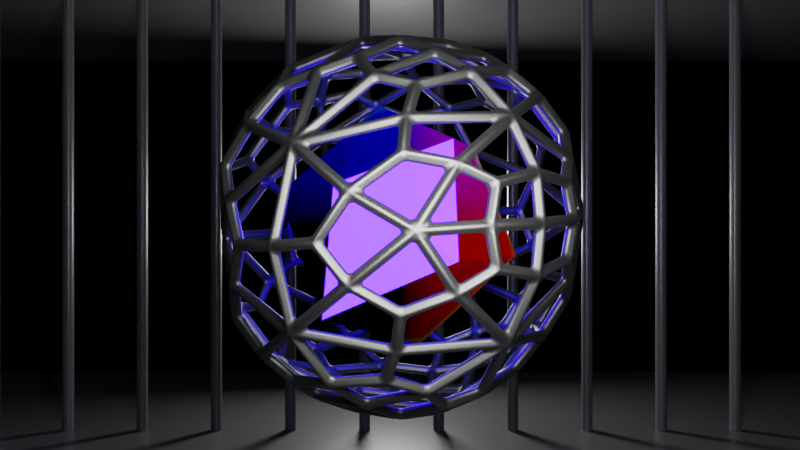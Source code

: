 # Source: selfmade1.blend  (saved by Blender 2.90.8; exported with 4.5.12 LTS)
import bpy
from mathutils import Matrix  # noqa: F401  (used for matrix-valued properties, if any)

bpy.ops.wm.read_factory_settings(use_empty=True)
scene = bpy.context.scene
scene.name = 'Scene'

# ---- collections
col_collection = bpy.data.collections.new('Collection'); scene.collection.children.link(col_collection)

# ---- materials (node trees are filled in below, after node groups)
mat_material_001 = bpy.data.materials.new('Material.001')
mat_material_001.use_transparent_shadow = False
mat_material_002 = bpy.data.materials.new('Material.002')
mat_material_002.use_transparent_shadow = False
mat_material_003 = bpy.data.materials.new('Material.003')
mat_material_003.use_transparent_shadow = False

# ---- material node trees
mat_material_001.use_nodes = True; mat_material_001.node_tree.nodes.clear()
_N = mat_material_001.node_tree.nodes; _L = mat_material_001.node_tree.links
n0 = _N.new('ShaderNodeBsdfPrincipled'); n0.name = 'Principled BSDF'; n0.location = (10, 300)
n0.distribution = 'GGX'
n0.subsurface_method = 'BURLEY'
n0.inputs[3].default_value = 1.45
n0.inputs[27].default_value = (0.0, 0.0, 0.0, 1.0)
n0.inputs[28].default_value = 1.0
n1 = _N.new('ShaderNodeOutputMaterial'); n1.name = 'Material Output'; n1.location = (300, 300)
n2 = _N.new('ShaderNodeValToRGB'); n2.name = 'ColorRamp'; n2.location = (-363, 262)
while len(n2.color_ramp.elements) > 1: n2.color_ramp.elements.remove(n2.color_ramp.elements[-1])
n2.color_ramp.elements[0].position = 0.5036; n2.color_ramp.elements[0].color = (0.0, 0.0, 0.0, 1.0)
_e = n2.color_ramp.elements.new(1.0); _e.color = (1.0, 0.8376, 0.9895, 1.0)
_L.new(n0.outputs[0], n1.inputs[0])
_L.new(n2.outputs[0], n0.inputs[0])
n1.is_active_output = True
mat_material_002.use_nodes = True; mat_material_002.node_tree.nodes.clear()
_N = mat_material_002.node_tree.nodes; _L = mat_material_002.node_tree.links
n0 = _N.new('ShaderNodeEmission'); n0.name = 'Emission.001'; n0.location = (-115, 357)
n0.inputs[0].default_value = (0.002241, 0.0, 0.201, 1.0)
n0.inputs[1].default_value = 451.6
n1 = _N.new('ShaderNodeBsdfAnisotropic'); n1.name = 'Glossy BSDF'; n1.location = (-121, 244)
n1.distribution = 'GGX'
n1.inputs[1].default_value = 0.5185
n2 = _N.new('ShaderNodeMapping'); n2.name = 'Mapping'; n2.location = (-348, 326)
n3 = _N.new('ShaderNodeTexCoord'); n3.name = 'Texture Coordinate'; n3.location = (-553, 313)
n4 = _N.new('ShaderNodeFresnel'); n4.name = 'Fresnel'; n4.location = (178, 477)
n4.inputs[0].default_value = 0.6
n5 = _N.new('ShaderNodeBsdfDiffuse'); n5.name = 'Diffuse BSDF'; n5.location = (-127, 481)
n6 = _N.new('ShaderNodeLayerWeight'); n6.name = 'Layer Weight'; n6.location = (-296, 503)
n7 = _N.new('ShaderNodeMixShader'); n7.name = 'Mix Shader.001'; n7.location = (105, 362)
n8 = _N.new('ShaderNodeMixShader'); n8.name = 'Mix Shader'; n8.location = (429, 301)
n9 = _N.new('ShaderNodeOutputMaterial'); n9.name = 'Material Output'; n9.location = (633, 302)
_L.new(n2.outputs[0], n1.inputs[0])
_L.new(n3.outputs[3], n2.inputs[0])
_L.new(n7.outputs[0], n8.inputs[1])
_L.new(n0.outputs[0], n7.inputs[2])
_L.new(n4.outputs[0], n8.inputs[0])
_L.new(n6.outputs[0], n7.inputs[1])
_L.new(n1.outputs[0], n8.inputs[2])
_L.new(n8.outputs[0], n9.inputs[0])
n9.is_active_output = True
mat_material_003.use_nodes = True; mat_material_003.node_tree.nodes.clear()
_N = mat_material_003.node_tree.nodes; _L = mat_material_003.node_tree.links
n0 = _N.new('ShaderNodeOutputMaterial'); n0.name = 'Material Output'; n0.location = (300, 300)
n1 = _N.new('ShaderNodeBsdfPrincipled'); n1.name = 'Principled BSDF'; n1.location = (10, 300)
n1.distribution = 'GGX'
n1.subsurface_method = 'BURLEY'
n1.inputs[0].default_value = (0.07659, 0.07659, 0.07659, 1.0)
n1.inputs[1].default_value = 0.1273
n1.inputs[2].default_value = 0.3582
n1.inputs[3].default_value = 1.45
n1.inputs[27].default_value = (0.0, 0.0, 0.0, 1.0)
n1.inputs[28].default_value = 1.0
_L.new(n1.outputs[0], n0.inputs[0])
n0.is_active_output = True

# ---- world
world_world = bpy.data.worlds.new('World'); scene.world = world_world
world_world.use_nodes = True; world_world.node_tree.nodes.clear()
_N = world_world.node_tree.nodes; _L = world_world.node_tree.links
n0 = _N.new('ShaderNodeOutputWorld'); n0.name = 'World Output'; n0.location = (300, 300)
n1 = _N.new('ShaderNodeBackground'); n1.name = 'Background'; n1.location = (10, 300)
n1.inputs[0].default_value = (0.0, 0.0, 0.0, 1.0)
_L.new(n1.outputs[0], n0.inputs[0])
n0.is_active_output = True
world_world.color = (0.05088, 0.05088, 0.05088)
world_world.use_sun_shadow = False
world_world.sun_shadow_jitter_overblur = 0.0

# ---- cameras
cam_camera_001 = bpy.data.cameras.new('Camera.001')
cam_camera_001.lens = 33.0

# ---- lights
light_point = bpy.data.lights.new('Point', 'POINT')
light_point.transmission_factor = 0.0
light_point.energy = 0.0
light_point.shadow_soft_size = 0.25
light_point.shadow_maximum_resolution = 0.006
light_point.use_absolute_resolution = True
light_area = bpy.data.lights.new('Area', 'AREA')
light_area.transmission_factor = 0.0
light_area.energy = 125.7
light_area.shadow_soft_size = 1.0
light_area.shadow_maximum_resolution = 0.006
light_area.use_absolute_resolution = True
light_area.size = 1.0
light_area.size_y = 1.0
light_area_001 = bpy.data.lights.new('Area.001', 'AREA')
light_area_001.transmission_factor = 0.0
light_area_001.energy = 125.7
light_area_001.shadow_soft_size = 1.0
light_area_001.shadow_maximum_resolution = 0.006
light_area_001.use_absolute_resolution = True
light_area_001.size = 1.0
light_area_001.size_y = 1.0
light_area_002 = bpy.data.lights.new('Area.002', 'AREA')
light_area_002.transmission_factor = 0.0
light_area_002.energy = 235.6
light_area_002.shadow_soft_size = 1.0
light_area_002.shadow_maximum_resolution = 0.006
light_area_002.use_absolute_resolution = True
light_area_002.size = 1.0
light_area_002.size_y = 1.0
light_area_003 = bpy.data.lights.new('Area.003', 'AREA')
light_area_003.transmission_factor = 0.0
light_area_003.energy = 235.6
light_area_003.shadow_soft_size = 1.0
light_area_003.shadow_maximum_resolution = 0.006
light_area_003.use_absolute_resolution = True
light_area_003.size = 1.0
light_area_003.size_y = 1.0

# ---- meshes
me_icosphere = bpy.data.meshes.new('Icosphere')
me_icosphere.from_pydata([(0.0, 0.0, -1.0), (0.7236, -0.5257, -0.4472), (-0.2764, -0.8506, -0.4472), (-0.8944, 0.0, -0.4472), (-0.2764, 0.8506, -0.4472), (0.7236, 0.5257, -0.4472), (0.2764, -0.8506, 0.4472), (-0.7236, -0.5257, 0.4472), (-0.7236, 0.5257, 0.4472), (0.2764, 0.8506, 0.4472), (0.8944, 0.0, 0.4472), (0.0, 0.0, 1.0), (-0.1625, -0.5, -0.8507), (0.4253, -0.309, -0.8507), (0.2629, -0.809, -0.5257), (0.8506, 0.0, -0.5257), (0.4253, 0.309, -0.8507), (-0.5257, 0.0, -0.8507), (-0.6882, -0.5, -0.5257), (-0.1625, 0.5, -0.8507), (-0.6882, 0.5, -0.5257), (0.2629, 0.809, -0.5257), (0.9511, -0.309, 0.0), (0.9511, 0.309, 0.0), (0.0, -1.0, 0.0), (0.5878, -0.809, 0.0), (-0.9511, -0.309, 0.0), (-0.5878, -0.809, 0.0), (-0.5878, 0.809, 0.0), (-0.9511, 0.309, 0.0), (0.5878, 0.809, 0.0), (0.0, 1.0, 0.0), (0.6882, -0.5, 0.5257), (-0.2629, -0.809, 0.5257), (-0.8506, 0.0, 0.5257), (-0.2629, 0.809, 0.5257), (0.6882, 0.5, 0.5257), (0.1625, -0.5, 0.8507), (0.5257, 0.0, 0.8507), (-0.4253, -0.309, 0.8507), (-0.4253, 0.309, 0.8507), (0.1625, 0.5, 0.8507)], [], [(0, 13, 12), (1, 13, 15), (0, 12, 17), (0, 17, 19), (0, 19, 16), (1, 15, 22), (2, 14, 24), (3, 18, 26), (4, 20, 28), (5, 21, 30), (1, 22, 25), (2, 24, 27), (3, 26, 29), (4, 28, 31), (5, 30, 23), (6, 32, 37), (7, 33, 39), (8, 34, 40), (9, 35, 41), (10, 36, 38), (38, 41, 11), (38, 36, 41), (36, 9, 41), (41, 40, 11), (41, 35, 40), (35, 8, 40), (40, 39, 11), (40, 34, 39), (34, 7, 39), (39, 37, 11), (39, 33, 37), (33, 6, 37), (37, 38, 11), (37, 32, 38), (32, 10, 38), (23, 36, 10), (23, 30, 36), (30, 9, 36), (31, 35, 9), (31, 28, 35), (28, 8, 35), (29, 34, 8), (29, 26, 34), (26, 7, 34), (27, 33, 7), (27, 24, 33), (24, 6, 33), (25, 32, 6), (25, 22, 32), (22, 10, 32), (30, 31, 9), (30, 21, 31), (21, 4, 31), (28, 29, 8), (28, 20, 29), (20, 3, 29), (26, 27, 7), (26, 18, 27), (18, 2, 27), (24, 25, 6), (24, 14, 25), (14, 1, 25), (22, 23, 10), (22, 15, 23), (15, 5, 23), (16, 21, 5), (16, 19, 21), (19, 4, 21), (19, 20, 4), (19, 17, 20), (17, 3, 20), (17, 18, 3), (17, 12, 18), (12, 2, 18), (15, 16, 5), (15, 13, 16), (13, 0, 16), (12, 14, 2), (12, 13, 14), (13, 1, 14)])
me_icosphere.polygons.foreach_set('use_smooth', [True] * 80)
_uv = me_icosphere.uv_layers.new(name='UVMap')
_uv.uv.foreach_set('vector', [0.8182, 0.0, 0.7727, 0.07873, 0.8636, 0.07873, 0.7273, 0.1575, 0.6818, 0.07873, 0.6364, 0.1575, 0.09091, 0.0, 0.04545, 0.07873, 0.1364, 0.07873, 0.2727, 0.0, 0.2273, 0.07873, 0.3182, 0.07873, 0.4545, 0.0, 0.4091, 0.07873, 0.5, 0.07873, 0.7273, 0.1575, 0.6364, 0.1575, 0.6818, 0.2362, 0.9091, 0.1575, 0.8182, 0.1575, 0.8636, 0.2362, 0.1818, 0.1575, 0.09091, 0.1575, 0.1364, 0.2362, 0.3636, 0.1575, 0.2727, 0.1575, 0.3182, 0.2362, 0.5455, 0.1575, 0.4545, 0.1575, 0.5, 0.2362, 0.7273, 0.1575, 0.6818, 0.2362, 0.7727, 0.2362, 0.9091, 0.1575, 0.8636, 0.2362, 0.9545, 0.2362, 0.1818, 0.1575, 0.1364, 0.2362, 0.2273, 0.2362, 0.3636, 0.1575, 0.3182, 0.2362, 0.4091, 0.2362, 0.5455, 0.1575, 0.5, 0.2362, 0.5909, 0.2362, 0.8182, 0.3149, 0.7273, 0.3149, 0.7727, 0.3937, 1.0, 0.3149, 0.9091, 0.3149, 0.9545, 0.3937, 0.2727, 0.3149, 0.1818, 0.3149, 0.2273, 0.3937, 0.4545, 0.3149, 0.3636, 0.3149, 0.4091, 0.3937, 0.6364, 0.3149, 0.5455, 0.3149, 0.5909, 0.3937, 0.5909, 0.3937, 0.5, 0.3937, 0.5455, 0.4724, 0.5909, 0.3937, 0.5455, 0.3149, 0.5, 0.3937, 0.5455, 0.3149, 0.4545, 0.3149, 0.5, 0.3937, 0.4091, 0.3937, 0.3182, 0.3937, 0.3636, 0.4724, 0.4091, 0.3937, 0.3636, 0.3149, 0.3182, 0.3937, 0.3636, 0.3149, 0.2727, 0.3149, 0.3182, 0.3937, 0.2273, 0.3937, 0.1364, 0.3937, 0.1818, 0.4724, 0.2273, 0.3937, 0.1818, 0.3149, 0.1364, 0.3937, 0.1818, 0.3149, 0.09091, 0.3149, 0.1364, 0.3937, 0.9545, 0.3937, 0.8636, 0.3937, 0.9091, 0.4724, 0.9545, 0.3937, 0.9091, 0.3149, 0.8636, 0.3937, 0.9091, 0.3149, 0.8182, 0.3149, 0.8636, 0.3937, 0.7727, 0.3937, 0.6818, 0.3937, 0.7273, 0.4724, 0.7727, 0.3937, 0.7273, 0.3149, 0.6818, 0.3937, 0.7273, 0.3149, 0.6364, 0.3149, 0.6818, 0.3937, 0.5909, 0.2362, 0.5455, 0.3149, 0.6364, 0.3149, 0.5909, 0.2362, 0.5, 0.2362, 0.5455, 0.3149, 0.5, 0.2362, 0.4545, 0.3149, 0.5455, 0.3149, 0.4091, 0.2362, 0.3636, 0.3149, 0.4545, 0.3149, 0.4091, 0.2362, 0.3182, 0.2362, 0.3636, 0.3149, 0.3182, 0.2362, 0.2727, 0.3149, 0.3636, 0.3149, 0.2273, 0.2362, 0.1818, 0.3149, 0.2727, 0.3149, 0.2273, 0.2362, 0.1364, 0.2362, 0.1818, 0.3149, 0.1364, 0.2362, 0.09091, 0.3149, 0.1818, 0.3149, 0.9545, 0.2362, 0.9091, 0.3149, 1.0, 0.3149, 0.9545, 0.2362, 0.8636, 0.2362, 0.9091, 0.3149, 0.8636, 0.2362, 0.8182, 0.3149, 0.9091, 0.3149, 0.7727, 0.2362, 0.7273, 0.3149, 0.8182, 0.3149, 0.7727, 0.2362, 0.6818, 0.2362, 0.7273, 0.3149, 0.6818, 0.2362, 0.6364, 0.3149, 0.7273, 0.3149, 0.5, 0.2362, 0.4091, 0.2362, 0.4545, 0.3149, 0.5, 0.2362, 0.4545, 0.1575, 0.4091, 0.2362, 0.4545, 0.1575, 0.3636, 0.1575, 0.4091, 0.2362, 0.3182, 0.2362, 0.2273, 0.2362, 0.2727, 0.3149, 0.3182, 0.2362, 0.2727, 0.1575, 0.2273, 0.2362, 0.2727, 0.1575, 0.1818, 0.1575, 0.2273, 0.2362, 0.1364, 0.2362, 0.04545, 0.2362, 0.09091, 0.3149, 0.1364, 0.2362, 0.09091, 0.1575, 0.04545, 0.2362, 0.09091, 0.1575, 0.0, 0.1575, 0.04545, 0.2362, 0.8636, 0.2362, 0.7727, 0.2362, 0.8182, 0.3149, 0.8636, 0.2362, 0.8182, 0.1575, 0.7727, 0.2362, 0.8182, 0.1575, 0.7273, 0.1575, 0.7727, 0.2362, 0.6818, 0.2362, 0.5909, 0.2362, 0.6364, 0.3149, 0.6818, 0.2362, 0.6364, 0.1575, 0.5909, 0.2362, 0.6364, 0.1575, 0.5455, 0.1575, 0.5909, 0.2362, 0.5, 0.07873, 0.4545, 0.1575, 0.5455, 0.1575, 0.5, 0.07873, 0.4091, 0.07873, 0.4545, 0.1575, 0.4091, 0.07873, 0.3636, 0.1575, 0.4545, 0.1575, 0.3182, 0.07873, 0.2727, 0.1575, 0.3636, 0.1575, 0.3182, 0.07873, 0.2273, 0.07873, 0.2727, 0.1575, 0.2273, 0.07873, 0.1818, 0.1575, 0.2727, 0.1575, 0.1364, 0.07873, 0.09091, 0.1575, 0.1818, 0.1575, 0.1364, 0.07873, 0.04545, 0.07873, 0.09091, 0.1575, 0.04545, 0.07873, 0.0, 0.1575, 0.09091, 0.1575, 0.6364, 0.1575, 0.5909, 0.07873, 0.5455, 0.1575, 0.6364, 0.1575, 0.6818, 0.07873, 0.5909, 0.07873, 0.6818, 0.07873, 0.6364, 0.0, 0.5909, 0.07873, 0.8636, 0.07873, 0.8182, 0.1575, 0.9091, 0.1575, 0.8636, 0.07873, 0.7727, 0.07873, 0.8182, 0.1575, 0.7727, 0.07873, 0.7273, 0.1575, 0.8182, 0.1575])
me_icosphere.materials.append(mat_material_001)
me_icosphere.use_remesh_fix_poles = True
me_icosphere.use_remesh_preserve_attributes = False
me_icosphere.use_mirror_vertex_groups = False
me_icosphere.update()
me_icosphere_001 = bpy.data.meshes.new('Icosphere.001')
me_icosphere_001.from_pydata([(0.0, 0.0, -1.0), (0.7236, -0.5257, -0.4472), (-0.2764, -0.8506, -0.4472), (-0.8944, 0.0, -0.4472), (-0.2764, 0.8506, -0.4472), (0.7236, 0.5257, -0.4472), (0.2764, -0.8506, 0.4472), (-0.7236, -0.5257, 0.4472), (-0.7236, 0.5257, 0.4472), (0.2764, 0.8506, 0.4472), (0.8944, 0.0, 0.4472), (0.0, 0.0, 1.0), (-0.1625, -0.5, -0.8507), (0.4253, -0.309, -0.8507), (0.2629, -0.809, -0.5257), (0.8506, 0.0, -0.5257), (0.4253, 0.309, -0.8507), (-0.5257, 0.0, -0.8507), (-0.6882, -0.5, -0.5257), (-0.1625, 0.5, -0.8507), (-0.6882, 0.5, -0.5257), (0.2629, 0.809, -0.5257), (0.9511, -0.309, 0.0), (0.9511, 0.309, 0.0), (0.0, -1.0, 0.0), (0.5878, -0.809, 0.0), (-0.9511, -0.309, 0.0), (-0.5878, -0.809, 0.0), (-0.5878, 0.809, 0.0), (-0.9511, 0.309, 0.0), (0.5878, 0.809, 0.0), (0.0, 1.0, 0.0), (0.6882, -0.5, 0.5257), (-0.2629, -0.809, 0.5257), (-0.8506, 0.0, 0.5257), (-0.2629, 0.809, 0.5257), (0.6882, 0.5, 0.5257), (0.1625, -0.5, 0.8507), (0.5257, 0.0, 0.8507), (-0.4253, -0.309, 0.8507), (-0.4253, 0.309, 0.8507), (0.1625, 0.5, 0.8507)], [], [(0, 13, 12), (1, 13, 15), (0, 12, 17), (0, 17, 19), (0, 19, 16), (1, 15, 22), (2, 14, 24), (3, 18, 26), (4, 20, 28), (5, 21, 30), (1, 22, 25), (2, 24, 27), (3, 26, 29), (4, 28, 31), (5, 30, 23), (6, 32, 37), (7, 33, 39), (8, 34, 40), (9, 35, 41), (10, 36, 38), (38, 41, 11), (38, 36, 41), (36, 9, 41), (41, 40, 11), (41, 35, 40), (35, 8, 40), (40, 39, 11), (40, 34, 39), (34, 7, 39), (39, 37, 11), (39, 33, 37), (33, 6, 37), (37, 38, 11), (37, 32, 38), (32, 10, 38), (23, 36, 10), (23, 30, 36), (30, 9, 36), (31, 35, 9), (31, 28, 35), (28, 8, 35), (29, 34, 8), (29, 26, 34), (26, 7, 34), (27, 33, 7), (27, 24, 33), (24, 6, 33), (25, 32, 6), (25, 22, 32), (22, 10, 32), (30, 31, 9), (30, 21, 31), (21, 4, 31), (28, 29, 8), (28, 20, 29), (20, 3, 29), (26, 27, 7), (26, 18, 27), (18, 2, 27), (24, 25, 6), (24, 14, 25), (14, 1, 25), (22, 23, 10), (22, 15, 23), (15, 5, 23), (16, 21, 5), (16, 19, 21), (19, 4, 21), (19, 20, 4), (19, 17, 20), (17, 3, 20), (17, 18, 3), (17, 12, 18), (12, 2, 18), (15, 16, 5), (15, 13, 16), (13, 0, 16), (12, 14, 2), (12, 13, 14), (13, 1, 14)])
_uv = me_icosphere_001.uv_layers.new(name='UVMap')
_uv.uv.foreach_set('vector', [0.8182, 0.0, 0.7727, 0.07873, 0.8636, 0.07873, 0.7273, 0.1575, 0.6818, 0.07873, 0.6364, 0.1575, 0.09091, 0.0, 0.04545, 0.07873, 0.1364, 0.07873, 0.2727, 0.0, 0.2273, 0.07873, 0.3182, 0.07873, 0.4545, 0.0, 0.4091, 0.07873, 0.5, 0.07873, 0.7273, 0.1575, 0.6364, 0.1575, 0.6818, 0.2362, 0.9091, 0.1575, 0.8182, 0.1575, 0.8636, 0.2362, 0.1818, 0.1575, 0.09091, 0.1575, 0.1364, 0.2362, 0.3636, 0.1575, 0.2727, 0.1575, 0.3182, 0.2362, 0.5455, 0.1575, 0.4545, 0.1575, 0.5, 0.2362, 0.7273, 0.1575, 0.6818, 0.2362, 0.7727, 0.2362, 0.9091, 0.1575, 0.8636, 0.2362, 0.9545, 0.2362, 0.1818, 0.1575, 0.1364, 0.2362, 0.2273, 0.2362, 0.3636, 0.1575, 0.3182, 0.2362, 0.4091, 0.2362, 0.5455, 0.1575, 0.5, 0.2362, 0.5909, 0.2362, 0.8182, 0.3149, 0.7273, 0.3149, 0.7727, 0.3937, 1.0, 0.3149, 0.9091, 0.3149, 0.9545, 0.3937, 0.2727, 0.3149, 0.1818, 0.3149, 0.2273, 0.3937, 0.4545, 0.3149, 0.3636, 0.3149, 0.4091, 0.3937, 0.6364, 0.3149, 0.5455, 0.3149, 0.5909, 0.3937, 0.5909, 0.3937, 0.5, 0.3937, 0.5455, 0.4724, 0.5909, 0.3937, 0.5455, 0.3149, 0.5, 0.3937, 0.5455, 0.3149, 0.4545, 0.3149, 0.5, 0.3937, 0.4091, 0.3937, 0.3182, 0.3937, 0.3636, 0.4724, 0.4091, 0.3937, 0.3636, 0.3149, 0.3182, 0.3937, 0.3636, 0.3149, 0.2727, 0.3149, 0.3182, 0.3937, 0.2273, 0.3937, 0.1364, 0.3937, 0.1818, 0.4724, 0.2273, 0.3937, 0.1818, 0.3149, 0.1364, 0.3937, 0.1818, 0.3149, 0.09091, 0.3149, 0.1364, 0.3937, 0.9545, 0.3937, 0.8636, 0.3937, 0.9091, 0.4724, 0.9545, 0.3937, 0.9091, 0.3149, 0.8636, 0.3937, 0.9091, 0.3149, 0.8182, 0.3149, 0.8636, 0.3937, 0.7727, 0.3937, 0.6818, 0.3937, 0.7273, 0.4724, 0.7727, 0.3937, 0.7273, 0.3149, 0.6818, 0.3937, 0.7273, 0.3149, 0.6364, 0.3149, 0.6818, 0.3937, 0.5909, 0.2362, 0.5455, 0.3149, 0.6364, 0.3149, 0.5909, 0.2362, 0.5, 0.2362, 0.5455, 0.3149, 0.5, 0.2362, 0.4545, 0.3149, 0.5455, 0.3149, 0.4091, 0.2362, 0.3636, 0.3149, 0.4545, 0.3149, 0.4091, 0.2362, 0.3182, 0.2362, 0.3636, 0.3149, 0.3182, 0.2362, 0.2727, 0.3149, 0.3636, 0.3149, 0.2273, 0.2362, 0.1818, 0.3149, 0.2727, 0.3149, 0.2273, 0.2362, 0.1364, 0.2362, 0.1818, 0.3149, 0.1364, 0.2362, 0.09091, 0.3149, 0.1818, 0.3149, 0.9545, 0.2362, 0.9091, 0.3149, 1.0, 0.3149, 0.9545, 0.2362, 0.8636, 0.2362, 0.9091, 0.3149, 0.8636, 0.2362, 0.8182, 0.3149, 0.9091, 0.3149, 0.7727, 0.2362, 0.7273, 0.3149, 0.8182, 0.3149, 0.7727, 0.2362, 0.6818, 0.2362, 0.7273, 0.3149, 0.6818, 0.2362, 0.6364, 0.3149, 0.7273, 0.3149, 0.5, 0.2362, 0.4091, 0.2362, 0.4545, 0.3149, 0.5, 0.2362, 0.4545, 0.1575, 0.4091, 0.2362, 0.4545, 0.1575, 0.3636, 0.1575, 0.4091, 0.2362, 0.3182, 0.2362, 0.2273, 0.2362, 0.2727, 0.3149, 0.3182, 0.2362, 0.2727, 0.1575, 0.2273, 0.2362, 0.2727, 0.1575, 0.1818, 0.1575, 0.2273, 0.2362, 0.1364, 0.2362, 0.04545, 0.2362, 0.09091, 0.3149, 0.1364, 0.2362, 0.09091, 0.1575, 0.04545, 0.2362, 0.09091, 0.1575, 0.0, 0.1575, 0.04545, 0.2362, 0.8636, 0.2362, 0.7727, 0.2362, 0.8182, 0.3149, 0.8636, 0.2362, 0.8182, 0.1575, 0.7727, 0.2362, 0.8182, 0.1575, 0.7273, 0.1575, 0.7727, 0.2362, 0.6818, 0.2362, 0.5909, 0.2362, 0.6364, 0.3149, 0.6818, 0.2362, 0.6364, 0.1575, 0.5909, 0.2362, 0.6364, 0.1575, 0.5455, 0.1575, 0.5909, 0.2362, 0.5, 0.07873, 0.4545, 0.1575, 0.5455, 0.1575, 0.5, 0.07873, 0.4091, 0.07873, 0.4545, 0.1575, 0.4091, 0.07873, 0.3636, 0.1575, 0.4545, 0.1575, 0.3182, 0.07873, 0.2727, 0.1575, 0.3636, 0.1575, 0.3182, 0.07873, 0.2273, 0.07873, 0.2727, 0.1575, 0.2273, 0.07873, 0.1818, 0.1575, 0.2727, 0.1575, 0.1364, 0.07873, 0.09091, 0.1575, 0.1818, 0.1575, 0.1364, 0.07873, 0.04545, 0.07873, 0.09091, 0.1575, 0.04545, 0.07873, 0.0, 0.1575, 0.09091, 0.1575, 0.6364, 0.1575, 0.5909, 0.07873, 0.5455, 0.1575, 0.6364, 0.1575, 0.6818, 0.07873, 0.5909, 0.07873, 0.6818, 0.07873, 0.6364, 0.0, 0.5909, 0.07873, 0.8636, 0.07873, 0.8182, 0.1575, 0.9091, 0.1575, 0.8636, 0.07873, 0.7727, 0.07873, 0.8182, 0.1575, 0.7727, 0.07873, 0.7273, 0.1575, 0.8182, 0.1575])
me_icosphere_001.materials.append(mat_material_002)
me_icosphere_001.use_remesh_fix_poles = True
me_icosphere_001.use_remesh_preserve_attributes = False
me_icosphere_001.use_mirror_vertex_groups = False
me_icosphere_001.update()
me_cube_001 = bpy.data.meshes.new('Cube.001')
me_cube_001.from_pydata([(-1.0, -1.0, -1.0), (-1.0, -1.0, 1.0), (-1.0, 1.0, -1.0), (-1.0, 1.0, 1.0), (1.0, -1.0, -1.0), (1.0, -1.0, 1.0), (1.0, 1.0, -1.0), (1.0, 1.0, 1.0)], [], [(0, 1, 3, 2), (2, 3, 7, 6), (6, 7, 5, 4), (4, 5, 1, 0), (2, 6, 4, 0), (7, 3, 1, 5)])
_uv = me_cube_001.uv_layers.new(name='UVMap')
_uv.uv.foreach_set('vector', [0.375, 0.0, 0.625, 0.0, 0.625, 0.25, 0.375, 0.25, 0.375, 0.25, 0.625, 0.25, 0.625, 0.5, 0.375, 0.5, 0.375, 0.5, 0.625, 0.5, 0.625, 0.75, 0.375, 0.75, 0.375, 0.75, 0.625, 0.75, 0.625, 1.0, 0.375, 1.0, 0.125, 0.5, 0.375, 0.5, 0.375, 0.75, 0.125, 0.75, 0.625, 0.5, 0.875, 0.5, 0.875, 0.75, 0.625, 0.75])
me_cube_001.materials.append(mat_material_003)
me_cube_001.use_remesh_fix_poles = True
me_cube_001.use_remesh_preserve_attributes = False
me_cube_001.use_mirror_vertex_groups = False
me_cube_001.update()
me_cube_002 = bpy.data.meshes.new('Cube.002')
me_cube_002.from_pydata([(-1.0, -1.0, -1.0), (-1.0, -1.0, 1.0), (-1.0, 1.0, -1.0), (-1.0, 1.0, 1.0), (1.0, -1.0, -1.0), (1.0, -1.0, 1.0), (1.0, 1.0, -1.0), (1.0, 1.0, 1.0)], [], [(0, 1, 3, 2), (2, 3, 7, 6), (6, 7, 5, 4), (4, 5, 1, 0), (2, 6, 4, 0), (7, 3, 1, 5)])
_uv = me_cube_002.uv_layers.new(name='UVMap')
_uv.uv.foreach_set('vector', [0.375, 0.0, 0.625, 0.0, 0.625, 0.25, 0.375, 0.25, 0.375, 0.25, 0.625, 0.25, 0.625, 0.5, 0.375, 0.5, 0.375, 0.5, 0.625, 0.5, 0.625, 0.75, 0.375, 0.75, 0.375, 0.75, 0.625, 0.75, 0.625, 1.0, 0.375, 1.0, 0.125, 0.5, 0.375, 0.5, 0.375, 0.75, 0.125, 0.75, 0.625, 0.5, 0.875, 0.5, 0.875, 0.75, 0.625, 0.75])
me_cube_002.materials.append(mat_material_003)
me_cube_002.use_remesh_fix_poles = True
me_cube_002.use_remesh_preserve_attributes = False
me_cube_002.use_mirror_vertex_groups = False
me_cube_002.update()
me_cylinder = bpy.data.meshes.new('Cylinder')
me_cylinder.from_pydata([(0.0, 1.0, -1.0), (0.0, 1.0, 1.0), (0.1951, 0.9808, -1.0), (0.1951, 0.9808, 1.0), (0.3827, 0.9239, -1.0), (0.3827, 0.9239, 1.0), (0.5556, 0.8315, -1.0), (0.5556, 0.8315, 1.0), (0.7071, 0.7071, -1.0), (0.7071, 0.7071, 1.0), (0.8315, 0.5556, -1.0), (0.8315, 0.5556, 1.0), (0.9239, 0.3827, -1.0), (0.9239, 0.3827, 1.0), (0.9808, 0.1951, -1.0), (0.9808, 0.1951, 1.0), (1.0, 7.55e-08, -1.0), (1.0, 7.55e-08, 1.0), (0.9808, -0.1951, -1.0), (0.9808, -0.1951, 1.0), (0.9239, -0.3827, -1.0), (0.9239, -0.3827, 1.0), (0.8315, -0.5556, -1.0), (0.8315, -0.5556, 1.0), (0.7071, -0.7071, -1.0), (0.7071, -0.7071, 1.0), (0.5556, -0.8315, -1.0), (0.5556, -0.8315, 1.0), (0.3827, -0.9239, -1.0), (0.3827, -0.9239, 1.0), (0.1951, -0.9808, -1.0), (0.1951, -0.9808, 1.0), (-3.258e-07, -1.0, -1.0), (-3.258e-07, -1.0, 1.0), (-0.1951, -0.9808, -1.0), (-0.1951, -0.9808, 1.0), (-0.3827, -0.9239, -1.0), (-0.3827, -0.9239, 1.0), (-0.5556, -0.8315, -1.0), (-0.5556, -0.8315, 1.0), (-0.7071, -0.7071, -1.0), (-0.7071, -0.7071, 1.0), (-0.8315, -0.5556, -1.0), (-0.8315, -0.5556, 1.0), (-0.9239, -0.3827, -1.0), (-0.9239, -0.3827, 1.0), (-0.9808, -0.1951, -1.0), (-0.9808, -0.1951, 1.0), (-1.0, 9.656e-07, -1.0), (-1.0, 9.656e-07, 1.0), (-0.9808, 0.1951, -1.0), (-0.9808, 0.1951, 1.0), (-0.9239, 0.3827, -1.0), (-0.9239, 0.3827, 1.0), (-0.8315, 0.5556, -1.0), (-0.8315, 0.5556, 1.0), (-0.7071, 0.7071, -1.0), (-0.7071, 0.7071, 1.0), (-0.5556, 0.8315, -1.0), (-0.5556, 0.8315, 1.0), (-0.3827, 0.9239, -1.0), (-0.3827, 0.9239, 1.0), (-0.1951, 0.9808, -1.0), (-0.1951, 0.9808, 1.0)], [], [(0, 1, 3, 2), (2, 3, 5, 4), (4, 5, 7, 6), (6, 7, 9, 8), (8, 9, 11, 10), (10, 11, 13, 12), (12, 13, 15, 14), (14, 15, 17, 16), (16, 17, 19, 18), (18, 19, 21, 20), (20, 21, 23, 22), (22, 23, 25, 24), (24, 25, 27, 26), (26, 27, 29, 28), (28, 29, 31, 30), (30, 31, 33, 32), (32, 33, 35, 34), (34, 35, 37, 36), (36, 37, 39, 38), (38, 39, 41, 40), (40, 41, 43, 42), (42, 43, 45, 44), (44, 45, 47, 46), (46, 47, 49, 48), (48, 49, 51, 50), (50, 51, 53, 52), (52, 53, 55, 54), (54, 55, 57, 56), (56, 57, 59, 58), (58, 59, 61, 60), (3, 1, 63, 61, 59, 57, 55, 53, 51, 49, 47, 45, 43, 41, 39, 37, 35, 33, 31, 29, 27, 25, 23, 21, 19, 17, 15, 13, 11, 9, 7, 5), (60, 61, 63, 62), (62, 63, 1, 0), (0, 2, 4, 6, 8, 10, 12, 14, 16, 18, 20, 22, 24, 26, 28, 30, 32, 34, 36, 38, 40, 42, 44, 46, 48, 50, 52, 54, 56, 58, 60, 62)])
_uv = me_cylinder.uv_layers.new(name='UVMap')
_uv.uv.foreach_set('vector', [1.0, 0.5, 1.0, 1.0, 0.9688, 1.0, 0.9688, 0.5, 0.9688, 0.5, 0.9688, 1.0, 0.9375, 1.0, 0.9375, 0.5, 0.9375, 0.5, 0.9375, 1.0, 0.9062, 1.0, 0.9062, 0.5, 0.9062, 0.5, 0.9062, 1.0, 0.875, 1.0, 0.875, 0.5, 0.875, 0.5, 0.875, 1.0, 0.8438, 1.0, 0.8438, 0.5, 0.8438, 0.5, 0.8438, 1.0, 0.8125, 1.0, 0.8125, 0.5, 0.8125, 0.5, 0.8125, 1.0, 0.7812, 1.0, 0.7812, 0.5, 0.7812, 0.5, 0.7812, 1.0, 0.75, 1.0, 0.75, 0.5, 0.75, 0.5, 0.75, 1.0, 0.7188, 1.0, 0.7188, 0.5, 0.7188, 0.5, 0.7188, 1.0, 0.6875, 1.0, 0.6875, 0.5, 0.6875, 0.5, 0.6875, 1.0, 0.6562, 1.0, 0.6562, 0.5, 0.6562, 0.5, 0.6562, 1.0, 0.625, 1.0, 0.625, 0.5, 0.625, 0.5, 0.625, 1.0, 0.5938, 1.0, 0.5938, 0.5, 0.5938, 0.5, 0.5938, 1.0, 0.5625, 1.0, 0.5625, 0.5, 0.5625, 0.5, 0.5625, 1.0, 0.5312, 1.0, 0.5312, 0.5, 0.5312, 0.5, 0.5312, 1.0, 0.5, 1.0, 0.5, 0.5, 0.5, 0.5, 0.5, 1.0, 0.4688, 1.0, 0.4688, 0.5, 0.4688, 0.5, 0.4688, 1.0, 0.4375, 1.0, 0.4375, 0.5, 0.4375, 0.5, 0.4375, 1.0, 0.4062, 1.0, 0.4062, 0.5, 0.4062, 0.5, 0.4062, 1.0, 0.375, 1.0, 0.375, 0.5, 0.375, 0.5, 0.375, 1.0, 0.3438, 1.0, 0.3438, 0.5, 0.3438, 0.5, 0.3438, 1.0, 0.3125, 1.0, 0.3125, 0.5, 0.3125, 0.5, 0.3125, 1.0, 0.2812, 1.0, 0.2812, 0.5, 0.2812, 0.5, 0.2812, 1.0, 0.25, 1.0, 0.25, 0.5, 0.25, 0.5, 0.25, 1.0, 0.2188, 1.0, 0.2188, 0.5, 0.2188, 0.5, 0.2188, 1.0, 0.1875, 1.0, 0.1875, 0.5, 0.1875, 0.5, 0.1875, 1.0, 0.1562, 1.0, 0.1562, 0.5, 0.1562, 0.5, 0.1562, 1.0, 0.125, 1.0, 0.125, 0.5, 0.125, 0.5, 0.125, 1.0, 0.09375, 1.0, 0.09375, 0.5, 0.09375, 0.5, 0.09375, 1.0, 0.0625, 1.0, 0.0625, 0.5, 0.2968, 0.4854, 0.25, 0.49, 0.2032, 0.4854, 0.1582, 0.4717, 0.1167, 0.4496, 0.08029, 0.4197, 0.05045, 0.3833, 0.02827, 0.3418, 0.01461, 0.2968, 0.01, 0.25, 0.01461, 0.2032, 0.02827, 0.1582, 0.05045, 0.1167, 0.08029, 0.08029, 0.1167, 0.05045, 0.1582, 0.02827, 0.2032, 0.01461, 0.25, 0.01, 0.2968, 0.01461, 0.3418, 0.02827, 0.3833, 0.05045, 0.4197, 0.08029, 0.4496, 0.1167, 0.4717, 0.1582, 0.4854, 0.2032, 0.49, 0.25, 0.4854, 0.2968, 0.4717, 0.3418, 0.4496, 0.3833, 0.4197, 0.4197, 0.3833, 0.4496, 0.3418, 0.4717, 0.0625, 0.5, 0.0625, 1.0, 0.03125, 1.0, 0.03125, 0.5, 0.03125, 0.5, 0.03125, 1.0, 0.0, 1.0, 0.0, 0.5, 0.75, 0.49, 0.7968, 0.4854, 0.8418, 0.4717, 0.8833, 0.4496, 0.9197, 0.4197, 0.9496, 0.3833, 0.9717, 0.3418, 0.9854, 0.2968, 0.99, 0.25, 0.9854, 0.2032, 0.9717, 0.1582, 0.9496, 0.1167, 0.9197, 0.08029, 0.8833, 0.05045, 0.8418, 0.02827, 0.7968, 0.01461, 0.75, 0.01, 0.7032, 0.01461, 0.6582, 0.02827, 0.6167, 0.05045, 0.5803, 0.08029, 0.5504, 0.1167, 0.5283, 0.1582, 0.5146, 0.2032, 0.51, 0.25, 0.5146, 0.2968, 0.5283, 0.3418, 0.5504, 0.3833, 0.5803, 0.4197, 0.6167, 0.4496, 0.6582, 0.4717, 0.7032, 0.4854])
me_cylinder.use_remesh_fix_poles = True
me_cylinder.use_remesh_preserve_attributes = False
me_cylinder.use_mirror_vertex_groups = False
me_cylinder.update()
me_cylinder_001 = bpy.data.meshes.new('Cylinder.001')
me_cylinder_001.from_pydata([(0.0, 1.0, -1.0), (0.0, 1.0, 1.0), (0.1951, 0.9808, -1.0), (0.1951, 0.9808, 1.0), (0.3827, 0.9239, -1.0), (0.3827, 0.9239, 1.0), (0.5556, 0.8315, -1.0), (0.5556, 0.8315, 1.0), (0.7071, 0.7071, -1.0), (0.7071, 0.7071, 1.0), (0.8315, 0.5556, -1.0), (0.8315, 0.5556, 1.0), (0.9239, 0.3827, -1.0), (0.9239, 0.3827, 1.0), (0.9808, 0.1951, -1.0), (0.9808, 0.1951, 1.0), (1.0, 7.55e-08, -1.0), (1.0, 7.55e-08, 1.0), (0.9808, -0.1951, -1.0), (0.9808, -0.1951, 1.0), (0.9239, -0.3827, -1.0), (0.9239, -0.3827, 1.0), (0.8315, -0.5556, -1.0), (0.8315, -0.5556, 1.0), (0.7071, -0.7071, -1.0), (0.7071, -0.7071, 1.0), (0.5556, -0.8315, -1.0), (0.5556, -0.8315, 1.0), (0.3827, -0.9239, -1.0), (0.3827, -0.9239, 1.0), (0.1951, -0.9808, -1.0), (0.1951, -0.9808, 1.0), (-3.258e-07, -1.0, -1.0), (-3.258e-07, -1.0, 1.0), (-0.1951, -0.9808, -1.0), (-0.1951, -0.9808, 1.0), (-0.3827, -0.9239, -1.0), (-0.3827, -0.9239, 1.0), (-0.5556, -0.8315, -1.0), (-0.5556, -0.8315, 1.0), (-0.7071, -0.7071, -1.0), (-0.7071, -0.7071, 1.0), (-0.8315, -0.5556, -1.0), (-0.8315, -0.5556, 1.0), (-0.9239, -0.3827, -1.0), (-0.9239, -0.3827, 1.0), (-0.9808, -0.1951, -1.0), (-0.9808, -0.1951, 1.0), (-1.0, 9.656e-07, -1.0), (-1.0, 9.656e-07, 1.0), (-0.9808, 0.1951, -1.0), (-0.9808, 0.1951, 1.0), (-0.9239, 0.3827, -1.0), (-0.9239, 0.3827, 1.0), (-0.8315, 0.5556, -1.0), (-0.8315, 0.5556, 1.0), (-0.7071, 0.7071, -1.0), (-0.7071, 0.7071, 1.0), (-0.5556, 0.8315, -1.0), (-0.5556, 0.8315, 1.0), (-0.3827, 0.9239, -1.0), (-0.3827, 0.9239, 1.0), (-0.1951, 0.9808, -1.0), (-0.1951, 0.9808, 1.0)], [], [(0, 1, 3, 2), (2, 3, 5, 4), (4, 5, 7, 6), (6, 7, 9, 8), (8, 9, 11, 10), (10, 11, 13, 12), (12, 13, 15, 14), (14, 15, 17, 16), (16, 17, 19, 18), (18, 19, 21, 20), (20, 21, 23, 22), (22, 23, 25, 24), (24, 25, 27, 26), (26, 27, 29, 28), (28, 29, 31, 30), (30, 31, 33, 32), (32, 33, 35, 34), (34, 35, 37, 36), (36, 37, 39, 38), (38, 39, 41, 40), (40, 41, 43, 42), (42, 43, 45, 44), (44, 45, 47, 46), (46, 47, 49, 48), (48, 49, 51, 50), (50, 51, 53, 52), (52, 53, 55, 54), (54, 55, 57, 56), (56, 57, 59, 58), (58, 59, 61, 60), (3, 1, 63, 61, 59, 57, 55, 53, 51, 49, 47, 45, 43, 41, 39, 37, 35, 33, 31, 29, 27, 25, 23, 21, 19, 17, 15, 13, 11, 9, 7, 5), (60, 61, 63, 62), (62, 63, 1, 0), (0, 2, 4, 6, 8, 10, 12, 14, 16, 18, 20, 22, 24, 26, 28, 30, 32, 34, 36, 38, 40, 42, 44, 46, 48, 50, 52, 54, 56, 58, 60, 62)])
_uv = me_cylinder_001.uv_layers.new(name='UVMap')
_uv.uv.foreach_set('vector', [1.0, 0.5, 1.0, 1.0, 0.9688, 1.0, 0.9688, 0.5, 0.9688, 0.5, 0.9688, 1.0, 0.9375, 1.0, 0.9375, 0.5, 0.9375, 0.5, 0.9375, 1.0, 0.9062, 1.0, 0.9062, 0.5, 0.9062, 0.5, 0.9062, 1.0, 0.875, 1.0, 0.875, 0.5, 0.875, 0.5, 0.875, 1.0, 0.8438, 1.0, 0.8438, 0.5, 0.8438, 0.5, 0.8438, 1.0, 0.8125, 1.0, 0.8125, 0.5, 0.8125, 0.5, 0.8125, 1.0, 0.7812, 1.0, 0.7812, 0.5, 0.7812, 0.5, 0.7812, 1.0, 0.75, 1.0, 0.75, 0.5, 0.75, 0.5, 0.75, 1.0, 0.7188, 1.0, 0.7188, 0.5, 0.7188, 0.5, 0.7188, 1.0, 0.6875, 1.0, 0.6875, 0.5, 0.6875, 0.5, 0.6875, 1.0, 0.6562, 1.0, 0.6562, 0.5, 0.6562, 0.5, 0.6562, 1.0, 0.625, 1.0, 0.625, 0.5, 0.625, 0.5, 0.625, 1.0, 0.5938, 1.0, 0.5938, 0.5, 0.5938, 0.5, 0.5938, 1.0, 0.5625, 1.0, 0.5625, 0.5, 0.5625, 0.5, 0.5625, 1.0, 0.5312, 1.0, 0.5312, 0.5, 0.5312, 0.5, 0.5312, 1.0, 0.5, 1.0, 0.5, 0.5, 0.5, 0.5, 0.5, 1.0, 0.4688, 1.0, 0.4688, 0.5, 0.4688, 0.5, 0.4688, 1.0, 0.4375, 1.0, 0.4375, 0.5, 0.4375, 0.5, 0.4375, 1.0, 0.4062, 1.0, 0.4062, 0.5, 0.4062, 0.5, 0.4062, 1.0, 0.375, 1.0, 0.375, 0.5, 0.375, 0.5, 0.375, 1.0, 0.3438, 1.0, 0.3438, 0.5, 0.3438, 0.5, 0.3438, 1.0, 0.3125, 1.0, 0.3125, 0.5, 0.3125, 0.5, 0.3125, 1.0, 0.2812, 1.0, 0.2812, 0.5, 0.2812, 0.5, 0.2812, 1.0, 0.25, 1.0, 0.25, 0.5, 0.25, 0.5, 0.25, 1.0, 0.2188, 1.0, 0.2188, 0.5, 0.2188, 0.5, 0.2188, 1.0, 0.1875, 1.0, 0.1875, 0.5, 0.1875, 0.5, 0.1875, 1.0, 0.1562, 1.0, 0.1562, 0.5, 0.1562, 0.5, 0.1562, 1.0, 0.125, 1.0, 0.125, 0.5, 0.125, 0.5, 0.125, 1.0, 0.09375, 1.0, 0.09375, 0.5, 0.09375, 0.5, 0.09375, 1.0, 0.0625, 1.0, 0.0625, 0.5, 0.2968, 0.4854, 0.25, 0.49, 0.2032, 0.4854, 0.1582, 0.4717, 0.1167, 0.4496, 0.08029, 0.4197, 0.05045, 0.3833, 0.02827, 0.3418, 0.01461, 0.2968, 0.01, 0.25, 0.01461, 0.2032, 0.02827, 0.1582, 0.05045, 0.1167, 0.08029, 0.08029, 0.1167, 0.05045, 0.1582, 0.02827, 0.2032, 0.01461, 0.25, 0.01, 0.2968, 0.01461, 0.3418, 0.02827, 0.3833, 0.05045, 0.4197, 0.08029, 0.4496, 0.1167, 0.4717, 0.1582, 0.4854, 0.2032, 0.49, 0.25, 0.4854, 0.2968, 0.4717, 0.3418, 0.4496, 0.3833, 0.4197, 0.4197, 0.3833, 0.4496, 0.3418, 0.4717, 0.0625, 0.5, 0.0625, 1.0, 0.03125, 1.0, 0.03125, 0.5, 0.03125, 0.5, 0.03125, 1.0, 0.0, 1.0, 0.0, 0.5, 0.75, 0.49, 0.7968, 0.4854, 0.8418, 0.4717, 0.8833, 0.4496, 0.9197, 0.4197, 0.9496, 0.3833, 0.9717, 0.3418, 0.9854, 0.2968, 0.99, 0.25, 0.9854, 0.2032, 0.9717, 0.1582, 0.9496, 0.1167, 0.9197, 0.08029, 0.8833, 0.05045, 0.8418, 0.02827, 0.7968, 0.01461, 0.75, 0.01, 0.7032, 0.01461, 0.6582, 0.02827, 0.6167, 0.05045, 0.5803, 0.08029, 0.5504, 0.1167, 0.5283, 0.1582, 0.5146, 0.2032, 0.51, 0.25, 0.5146, 0.2968, 0.5283, 0.3418, 0.5504, 0.3833, 0.5803, 0.4197, 0.6167, 0.4496, 0.6582, 0.4717, 0.7032, 0.4854])
me_cylinder_001.materials.append(mat_material_003)
me_cylinder_001.use_remesh_fix_poles = True
me_cylinder_001.use_remesh_preserve_attributes = False
me_cylinder_001.use_mirror_vertex_groups = False
me_cylinder_001.update()

# ---- objects
ob_icosphere = bpy.data.objects.new('Icosphere', me_icosphere)
ob_point = bpy.data.objects.new('Point', light_point)
ob_area = bpy.data.objects.new('Area', light_area)
ob_area_001 = bpy.data.objects.new('Area.001', light_area_001)
ob_area_002 = bpy.data.objects.new('Area.002', light_area_002)
ob_area_003 = bpy.data.objects.new('Area.003', light_area_003)
ob_icosphere_001 = bpy.data.objects.new('Icosphere.001', me_icosphere_001)
ob_cube = bpy.data.objects.new('Cube', me_cube_001)
ob_cube_001 = bpy.data.objects.new('Cube.001', me_cube_002)
ob_camera = bpy.data.objects.new('Camera', cam_camera_001)
ob_cylinder = bpy.data.objects.new('Cylinder', me_cylinder)
ob_cylinder_001 = bpy.data.objects.new('Cylinder.001', me_cylinder_001)

# ---- transforms, parenting, visibility, modifiers, constraints
ob_icosphere.location = (0.0, -1.853, 0.0)
ob_icosphere.lineart.crease_threshold = 0.0
_m = ob_icosphere.modifiers.new('Decimate', 'DECIMATE')
_m.ratio = 0.5822
_m = ob_icosphere.modifiers.new('Subdivision', 'SUBSURF')
_m.uv_smooth = 'PRESERVE_CORNERS'
_m.render_levels = 1
_m = ob_icosphere.modifiers.new('Wireframe', 'WIREFRAME')
_m.thickness = 0.063
_m = ob_icosphere.modifiers.new('Bevel', 'BEVEL')
_m.width = 0.44
_m.width_pct = 0.44
_m.segments = 15
_m.limit_method = 'NONE'
ob_point.location = (0.0, 0.0, 0.0)
ob_point.lineart.crease_threshold = 0.0
ob_area.location = (0.0, 0.0, 2.8)
ob_area.lineart.crease_threshold = 0.0
ob_area_001.location = (0.0, 0.0, -2.56)
ob_area_001.rotation_euler = (-3.137, 0.05069, 0.1956)
ob_area_001.lineart.crease_threshold = 0.0
ob_area_002.location = (-0.1703, 5.532, 0.2194)
ob_area_002.rotation_euler = (-1.57, -0.07227, 0.1231)
ob_area_002.lineart.crease_threshold = 0.0
ob_area_003.location = (0.1703, -3.465, 0.2176)
ob_area_003.rotation_euler = (-4.713, 0.1232, 0.07219)
ob_area_003.lineart.crease_threshold = 0.0
ob_icosphere_001.location = (0.0, -1.853, 0.0)
ob_icosphere_001.scale = (0.5597, 0.5597, 0.5597)
ob_icosphere_001.lineart.crease_threshold = 0.0
_m = ob_icosphere_001.modifiers.new('Decimate', 'DECIMATE')
_m.ratio = 0.2671
ob_cube.location = (0.0, 0.0, -2.493)
ob_cube.scale = (6.684, 6.468, 0.1007)
ob_cube.lineart.crease_threshold = 0.0
ob_cube_001.location = (0.0, 0.0, 2.771)
ob_cube_001.scale = (6.684, 6.468, 0.1007)
ob_cube_001.lineart.crease_threshold = 0.0
ob_camera.location = (0.0, -5.445, 6.591e-06)
ob_camera.rotation_euler = (1.571, -0.0, 0.0)
ob_camera.lineart.crease_threshold = 0.0
ob_cylinder.location = (-6.473, -5.869, 0.0)
ob_cylinder.scale = (0.06365, 0.06365, 2.931)
ob_cylinder.lineart.crease_threshold = 0.0
_m = ob_cylinder.modifiers.new('Array', 'ARRAY')
_m.count = 16
_m.constant_offset_displace = (0.0, 0.0, 0.0)
_m.relative_offset_displace = (6.8, 0.0, 0.0)
ob_cylinder_001.location = (-6.473, 3.123, 0.0)
ob_cylinder_001.scale = (0.06365, 0.06365, 2.931)
ob_cylinder_001.lineart.crease_threshold = 0.0
_m = ob_cylinder_001.modifiers.new('Array', 'ARRAY')
_m.count = 16
_m.constant_offset_displace = (0.0, 0.0, 0.0)
_m.relative_offset_displace = (6.8, 0.0, 0.0)

# ---- collection membership
col_collection.objects.link(ob_icosphere)
col_collection.objects.link(ob_point)
col_collection.objects.link(ob_area)
col_collection.objects.link(ob_area_001)
col_collection.objects.link(ob_area_002)
col_collection.objects.link(ob_area_003)
col_collection.objects.link(ob_icosphere_001)
col_collection.objects.link(ob_cube)
col_collection.objects.link(ob_cube_001)
col_collection.objects.link(ob_camera)
col_collection.objects.link(ob_cylinder)
col_collection.objects.link(ob_cylinder_001)

# ---- scene / render settings (as saved in the file)
scene.camera = ob_camera
scene.frame_start = 1; scene.frame_end = 80; scene.frame_set(1)
scene.render.engine = 'BLENDER_EEVEE_NEXT'
scene.cycles.use_denoising = False
scene.cycles.samples = 128
scene.cycles.sampling_pattern = 'TABULATED_SOBOL'
scene.cycles.use_adaptive_sampling = False
scene.cycles.use_light_tree = False
scene.eevee.use_gtao = True
scene.eevee.use_raytracing = True
scene.view_settings.view_transform = 'Filmic'
bpy.context.view_layer.update()
